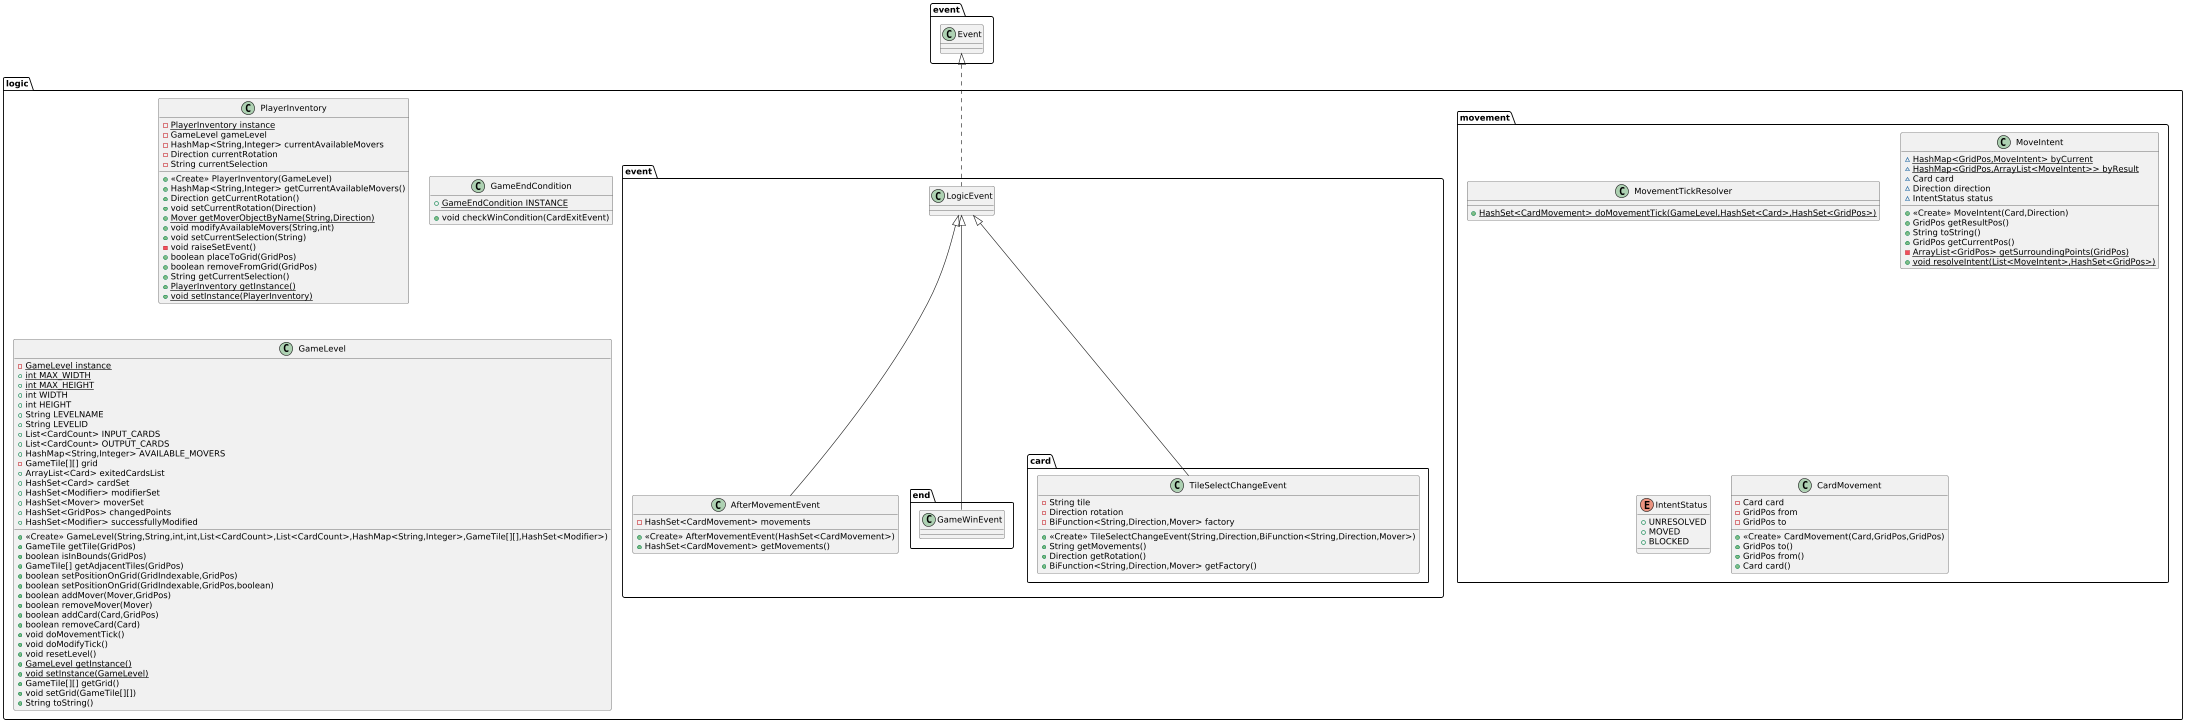

The diagram above was rendered by PlantUML. Its source (embedded in the PNG):
@startuml
class logic.movement.MovementTickResolver {
+ {static} HashSet<CardMovement> doMovementTick(GameLevel,HashSet<Card>,HashSet<GridPos>)
}

class logic.movement.MoveIntent {
~ {static} HashMap<GridPos,MoveIntent> byCurrent
~ {static} HashMap<GridPos,ArrayList<MoveIntent>> byResult
~ Card card
~ Direction direction
~ IntentStatus status
+ <<Create>> MoveIntent(Card,Direction)
+ GridPos getResultPos()
+ String toString()
+ GridPos getCurrentPos()
- {static} ArrayList<GridPos> getSurroundingPoints(GridPos)
+ {static} void resolveIntent(List<MoveIntent>,HashSet<GridPos>)
}


enum logic.movement.IntentStatus {
+  UNRESOLVED
+  MOVED
+  BLOCKED
}

class logic.event.LogicEvent {
}
class logic.event.end.GameWinEvent {
}
class logic.PlayerInventory {
- {static} PlayerInventory instance
- GameLevel gameLevel
- HashMap<String,Integer> currentAvailableMovers
- Direction currentRotation
- String currentSelection
+ <<Create>> PlayerInventory(GameLevel)
+ HashMap<String,Integer> getCurrentAvailableMovers()
+ Direction getCurrentRotation()
+ void setCurrentRotation(Direction)
+ {static} Mover getMoverObjectByName(String,Direction)
+ void modifyAvailableMovers(String,int)
+ void setCurrentSelection(String)
- void raiseSetEvent()
+ boolean placeToGrid(GridPos)
+ boolean removeFromGrid(GridPos)
+ String getCurrentSelection()
+ {static} PlayerInventory getInstance()
+ {static} void setInstance(PlayerInventory)
}


class logic.movement.CardMovement {
- Card card
- GridPos from
- GridPos to
+ <<Create>> CardMovement(Card,GridPos,GridPos)
+ GridPos to()
+ GridPos from()
+ Card card()
}


class logic.GameEndCondition {
+ {static} GameEndCondition INSTANCE
+ void checkWinCondition(CardExitEvent)
}


class logic.event.AfterMovementEvent {
- HashSet<CardMovement> movements
+ <<Create>> AfterMovementEvent(HashSet<CardMovement>)
+ HashSet<CardMovement> getMovements()
}


class logic.event.card.TileSelectChangeEvent {
- String tile
- Direction rotation
- BiFunction<String,Direction,Mover> factory
+ <<Create>> TileSelectChangeEvent(String,Direction,BiFunction<String,Direction,Mover>)
+ String getMovements()
+ Direction getRotation()
+ BiFunction<String,Direction,Mover> getFactory()
}


class logic.GameLevel {
- {static} GameLevel instance
+ {static} int MAX_WIDTH
+ {static} int MAX_HEIGHT
+ int WIDTH
+ int HEIGHT
+ String LEVELNAME
+ String LEVELID
+ List<CardCount> INPUT_CARDS
+ List<CardCount> OUTPUT_CARDS
+ HashMap<String,Integer> AVAILABLE_MOVERS
- GameTile[][] grid
+ ArrayList<Card> exitedCardsList
+ HashSet<Card> cardSet
+ HashSet<Modifier> modifierSet
+ HashSet<Mover> moverSet
+ HashSet<GridPos> changedPoints
+ HashSet<Modifier> successfullyModified
+ <<Create>> GameLevel(String,String,int,int,List<CardCount>,List<CardCount>,HashMap<String,Integer>,GameTile[][],HashSet<Modifier>)
+ GameTile getTile(GridPos)
+ boolean isInBounds(GridPos)
+ GameTile[] getAdjacentTiles(GridPos)
+ boolean setPositionOnGrid(GridIndexable,GridPos)
+ boolean setPositionOnGrid(GridIndexable,GridPos,boolean)
+ boolean addMover(Mover,GridPos)
+ boolean removeMover(Mover)
+ boolean addCard(Card,GridPos)
+ boolean removeCard(Card)
+ void doMovementTick()
+ void doModifyTick()
+ void resetLevel()
+ {static} GameLevel getInstance()
+ {static} void setInstance(GameLevel)
+ GameTile[][] getGrid()
+ void setGrid(GameTile[][])
+ String toString()
}




event.Event <|.. logic.event.LogicEvent
logic.event.LogicEvent <|-- logic.event.end.GameWinEvent
logic.event.LogicEvent <|-- logic.event.AfterMovementEvent
logic.event.LogicEvent <|-- logic.event.card.TileSelectChangeEvent
@enduml